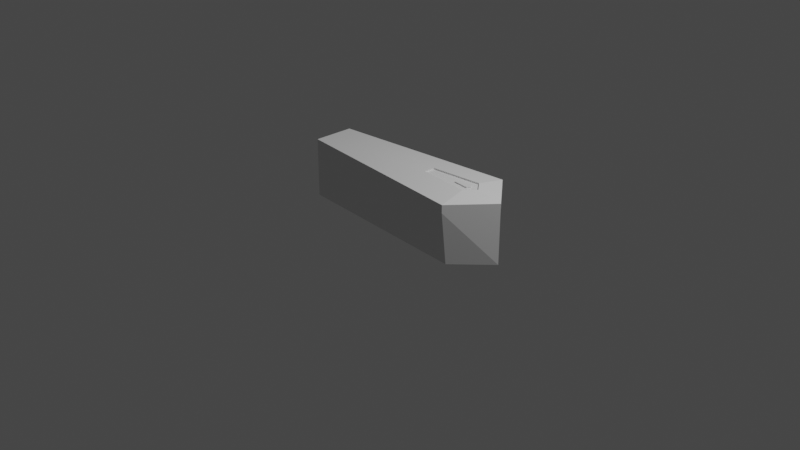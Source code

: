 # Source: Coffin.blend  (saved by Blender 2.80.45; exported with 4.5.12 LTS)
import bpy
from mathutils import Matrix  # noqa: F401  (used for matrix-valued properties, if any)

bpy.ops.wm.read_factory_settings(use_empty=True)
scene = bpy.context.scene
scene.name = 'Scene'

# ---- collections
col_collection = bpy.data.collections.new('Collection'); scene.collection.children.link(col_collection)

# ---- materials (node trees are filled in below, after node groups)
mat_material = bpy.data.materials.new('Material')
mat_material.alpha_threshold = 0.0
mat_material.use_transparent_shadow = False
mat_material.roughness = 0.5
mat_material.line_color = (0.0, 0.0, 0.0, 1.0)

# ---- material node trees
mat_material.use_nodes = True; mat_material.node_tree.nodes.clear()
_N = mat_material.node_tree.nodes; _L = mat_material.node_tree.links
n0 = _N.new('ShaderNodeOutputMaterial'); n0.name = 'Material Output'; n0.location = (300, 300)
n1 = _N.new('ShaderNodeBsdfPrincipled'); n1.name = 'Principled BSDF'; n1.location = (10, 300)
n1.distribution = 'GGX'
n1.subsurface_method = 'BURLEY'
n1.inputs[3].default_value = 1.45
_L.new(n1.outputs[0], n0.inputs[0])
n0.is_active_output = True

# ---- world
world_world = bpy.data.worlds.new('World'); scene.world = world_world
world_world.use_nodes = True; world_world.node_tree.nodes.clear()
_N = world_world.node_tree.nodes; _L = world_world.node_tree.links
n0 = _N.new('ShaderNodeOutputWorld'); n0.name = 'World Output'; n0.location = (300, 300)
n1 = _N.new('ShaderNodeBackground'); n1.name = 'Background'; n1.location = (10, 300)
n1.inputs[0].default_value = (0.05088, 0.05088, 0.05088, 1.0)
_L.new(n1.outputs[0], n0.inputs[0])
n0.is_active_output = True
world_world.color = (0.05088, 0.05088, 0.05088)
world_world.use_sun_shadow = False
world_world.sun_shadow_jitter_overblur = 0.0

# ---- cameras
cam_camera = bpy.data.cameras.new('Camera')
cam_camera.clip_end = 100.0
cam_camera.ortho_scale = 7.314
cam_camera.dof.focus_distance = 0.0
cam_camera.dof.aperture_fstop = 128.0

# ---- lights
light_light = bpy.data.lights.new('Light', 'POINT')
light_light.transmission_factor = 0.0
light_light.cutoff_distance = 30.0
light_light.energy = 1000.0
light_light.shadow_buffer_clip_start = 1.001
light_light.shadow_soft_size = 0.1
light_light.shadow_maximum_resolution = 0.006
light_light.use_absolute_resolution = True

# ---- meshes
me_cube = bpy.data.meshes.new('Cube')
me_cube.from_pydata([(1.0, 0.4098, 0.5495), (1.0, 0.3474, 0.0), (1.0, -0.4098, 0.5495), (1.0, -0.3474, 0.0), (-1.0, 0.2172, 0.5495), (-1.0, 0.2172, 0.0), (-1.0, -0.2172, 0.5495), (-1.0, -0.2172, 0.0), (-1.0, 0.0, 0.0), (1.349, 0.0, 0.5495), (-1.0, 0.0, 0.5495), (1.349, 0.0, 0.0)], [], [(3, 2, 6, 7), (8, 10, 4, 5), (8, 11, 3, 7), (11, 9, 2, 3), (5, 4, 0, 1), (1, 0, 9, 11), (5, 1, 11, 8), (7, 6, 10, 8)])
_uv = me_cube.uv_layers.new(name='UVMap')
_uv.uv.foreach_set('vector', [0.375, 0.25, 0.625, 0.25, 0.625, 0.5, 0.375, 0.5, 0.375, 0.625, 0.625, 0.625, 0.625, 0.75, 0.375, 0.75, 0.375, 0.875, 0.625, 0.875, 0.625, 1.0, 0.375, 1.0, 0.125, 0.625, 0.375, 0.625, 0.375, 0.75, 0.125, 0.75, 0.625, 0.5, 0.875, 0.5, 0.875, 0.75, 0.625, 0.75, 0.125, 0.5, 0.375, 0.5, 0.375, 0.625, 0.125, 0.625, 0.375, 0.75, 0.625, 0.75, 0.625, 0.875, 0.375, 0.875, 0.375, 0.5, 0.625, 0.5, 0.625, 0.625, 0.375, 0.625])
me_cube.materials.append(mat_material)
me_cube.use_remesh_preserve_volume = False
me_cube.use_remesh_preserve_attributes = False
me_cube.use_mirror_vertex_groups = False
me_cube.update()
me_cube_001 = bpy.data.meshes.new('Cube.001')
me_cube_001.from_pydata([(1.0, 0.4098, 0.5495), (1.0, -0.4098, 0.5495), (-1.0, 0.2172, 0.5495), (-1.0, -0.2172, 0.5495), (1.349, 0.0, 0.5495), (-1.0, 0.0, 0.5495), (1.0, 0.4098, 0.6322), (1.0, -0.4098, 0.6322), (-1.0, 0.2172, 0.6322), (-1.0, -0.2172, 0.6322), (1.349, 0.0, 0.6322), (-1.0, 0.0, 0.6322), (0.9698, 0.1121, 0.6778), (0.9698, -0.1121, 0.6778), (0.4228, 0.0594, 0.6778), (0.4228, -0.0594, 0.6778), (1.065, 0.0, 0.6778), (0.4228, 0.0, 0.6778), (0.9698, 0.1121, 0.6627), (0.9698, -0.1121, 0.6627), (0.4228, 0.0594, 0.6627), (0.4228, -0.0594, 0.6627), (1.065, 0.0, 0.6627), (0.4228, 0.0, 0.6627), (0.9407, 0.03302, 0.6627), (0.9407, -0.03302, 0.6627), (0.7795, 0.0175, 0.6627), (0.7795, -0.0175, 0.6627), (0.9688, 0.0, 0.6627), (0.7795, 0.0, 0.6627), (0.9407, 0.03302, 0.676), (0.9407, -0.03302, 0.676), (0.7795, 0.0175, 0.676), (0.7795, -0.0175, 0.676), (0.9688, 0.0, 0.676), (0.7795, 0.0, 0.676), (0.904, 0.01706, 0.676), (0.904, -0.01706, 0.676), (0.8207, 0.009042, 0.676), (0.8207, -0.009042, 0.676), (0.9185, 0.0, 0.676), (0.8207, 0.0, 0.676)], [], [(0, 4, 10, 6), (5, 2, 8, 11), (1, 3, 9, 7), (3, 5, 11, 9), (2, 0, 6, 8), (4, 1, 7, 10), (7, 9, 15, 13), (9, 11, 17, 15), (8, 6, 12, 14), (10, 7, 13, 16), (6, 10, 16, 12), (11, 8, 14, 17), (12, 16, 22, 18), (17, 14, 20, 23), (13, 15, 21, 19), (15, 17, 23, 21), (14, 12, 18, 20), (16, 13, 19, 22), (21, 23, 29, 27), (20, 18, 24, 26), (22, 19, 25, 28), (18, 22, 28, 24), (23, 20, 26, 29), (19, 21, 27, 25), (24, 28, 34, 30), (29, 26, 32, 35), (25, 27, 33, 31), (27, 29, 35, 33), (26, 24, 30, 32), (28, 25, 31, 34), (33, 35, 41, 39), (32, 30, 36, 38), (34, 31, 37, 40), (30, 34, 40, 36), (35, 32, 38, 41), (31, 33, 39, 37), (41, 38, 36, 40), (39, 41, 40, 37)])
_uv = me_cube_001.uv_layers.new(name='UVMap')
_uv.uv.foreach_set('vector', [0.0, 0.0, 0.0, 0.0, 0.0, 0.0, 0.0, 0.0, 0.0, 0.0, 0.0, 0.0, 0.0, 0.0, 0.0, 0.0, 0.0, 0.0, 0.0, 0.0, 0.0, 0.0, 0.0, 0.0, 0.0, 0.0, 0.0, 0.0, 0.0, 0.0, 0.0, 0.0, 0.0, 0.0, 0.0, 0.0, 0.0, 0.0, 0.0, 0.0, 0.0, 0.0, 0.0, 0.0, 0.0, 0.0, 0.0, 0.0, 0.0, 0.0, 0.0, 0.0, 0.0, 0.0, 0.0, 0.0, 0.0, 0.0, 0.0, 0.0, 0.0, 0.0, 0.0, 0.0, 0.0, 0.0, 0.0, 0.0, 0.0, 0.0, 0.0, 0.0, 0.0, 0.0, 0.0, 0.0, 0.0, 0.0, 0.0, 0.0, 0.0, 0.0, 0.0, 0.0, 0.0, 0.0, 0.0, 0.0, 0.0, 0.0, 0.0, 0.0, 0.0, 0.0, 0.0, 0.0, 0.0, 0.0, 0.0, 0.0, 0.0, 0.0, 0.0, 0.0, 0.0, 0.0, 0.0, 0.0, 0.0, 0.0, 0.0, 0.0, 0.0, 0.0, 0.0, 0.0, 0.0, 0.0, 0.0, 0.0, 0.0, 0.0, 0.0, 0.0, 0.0, 0.0, 0.0, 0.0, 0.0, 0.0, 0.0, 0.0, 0.0, 0.0, 0.0, 0.0, 0.0, 0.0, 0.0, 0.0, 0.0, 0.0, 0.0, 0.0, 0.0, 0.0, 0.0, 0.0, 0.0, 0.0, 0.0, 0.0, 0.0, 0.0, 0.0, 0.0, 0.0, 0.0, 0.0, 0.0, 0.0, 0.0, 0.0, 0.0, 0.0, 0.0, 0.0, 0.0, 0.0, 0.0, 0.0, 0.0, 0.0, 0.0, 0.0, 0.0, 0.0, 0.0, 0.0, 0.0, 0.0, 0.0, 0.0, 0.0, 0.0, 0.0, 0.0, 0.0, 0.0, 0.0, 0.0, 0.0, 0.0, 0.0, 0.0, 0.0, 0.0, 0.0, 0.0, 0.0, 0.0, 0.0, 0.0, 0.0, 0.0, 0.0, 0.0, 0.0, 0.0, 0.0, 0.0, 0.0, 0.0, 0.0, 0.0, 0.0, 0.0, 0.0, 0.0, 0.0, 0.0, 0.0, 0.0, 0.0, 0.0, 0.0, 0.0, 0.0, 0.0, 0.0, 0.0, 0.0, 0.0, 0.0, 0.0, 0.0, 0.0, 0.0, 0.0, 0.0, 0.0, 0.0, 0.0, 0.0, 0.0, 0.0, 0.0, 0.0, 0.0, 0.0, 0.0, 0.0, 0.0, 0.0, 0.0, 0.0, 0.0, 0.0, 0.0, 0.0, 0.0, 0.0, 0.0, 0.0, 0.0, 0.0, 0.0, 0.0, 0.0, 0.0, 0.0, 0.0, 0.0, 0.0, 0.0, 0.0, 0.0, 0.0, 0.0, 0.0, 0.0, 0.0, 0.0, 0.0, 0.0, 0.0, 0.0, 0.0, 0.0, 0.0, 0.0, 0.0, 0.0, 0.0, 0.0, 0.0, 0.0, 0.0, 0.0, 0.0, 0.0, 0.0, 0.0, 0.0])
me_cube_001.materials.append(mat_material)
me_cube_001.use_remesh_preserve_volume = False
me_cube_001.use_remesh_preserve_attributes = False
me_cube_001.use_mirror_vertex_groups = False
me_cube_001.update()

# ---- objects
ob_cube = bpy.data.objects.new('Cube', me_cube)
ob_light = bpy.data.objects.new('Light', light_light)
ob_camera = bpy.data.objects.new('Camera', cam_camera)
ob_cube_001 = bpy.data.objects.new('Cube.001', me_cube_001)

# ---- transforms, parenting, visibility, modifiers, constraints
ob_cube.location = (0.0, 0.0, 0.0)
ob_cube.lock_rotations_4d = False
ob_cube.empty_display_type = 'ARROWS'
ob_cube.lineart.crease_threshold = 0.0
_m = ob_cube.modifiers.new('Solidify', 'SOLIDIFY')
_m.thickness = 0.05
_m.nonmanifold_thickness_mode = 'FIXED'
_m.nonmanifold_merge_threshold = 0.0003
ob_light.location = (4.076, 1.005, 5.904)
ob_light.rotation_euler = (0.6503, 0.05522, 1.866)
ob_light.lock_rotations_4d = False
ob_light.empty_display_type = 'ARROWS'
ob_light.color = (0.0, 0.0, 0.0, 0.0)
ob_light.lineart.crease_threshold = 0.0
ob_camera.location = (7.359, -6.926, 4.958)
ob_camera.rotation_euler = (1.109, 0.0, 0.8149)
ob_camera.lock_rotations_4d = False
ob_camera.empty_display_type = 'ARROWS'
ob_camera.color = (0.0, 0.0, 0.0, 0.0)
ob_camera.display_type = 'WIRE'
ob_camera.lineart.crease_threshold = 0.0
ob_cube_001.location = (0.0, 0.0, 0.0)
ob_cube_001.lock_rotations_4d = False
ob_cube_001.empty_display_type = 'ARROWS'
ob_cube_001.lineart.crease_threshold = 0.0
_m = ob_cube_001.modifiers.new('Solidify', 'SOLIDIFY')
_m.thickness = -0.05
_m.nonmanifold_thickness_mode = 'FIXED'
_m.nonmanifold_merge_threshold = 0.0003

# ---- collection membership
col_collection.objects.link(ob_cube)
col_collection.objects.link(ob_light)
col_collection.objects.link(ob_camera)
col_collection.objects.link(ob_cube_001)

# ---- scene / render settings (as saved in the file)
scene.camera = ob_camera
scene.frame_start = 1; scene.frame_end = 250; scene.frame_set(1)
scene.render.engine = 'BLENDER_EEVEE_NEXT'
scene.cycles.use_denoising = False
scene.cycles.samples = 128
scene.cycles.sampling_pattern = 'TABULATED_SOBOL'
scene.cycles.use_adaptive_sampling = False
scene.cycles.use_light_tree = False
scene.view_settings.view_transform = 'Filmic'
bpy.context.view_layer.update()
